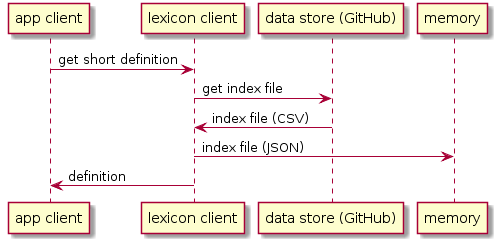

The diagram above was rendered by PlantUML. Its source (embedded in the PNG):
@startuml
"app client" -> "lexicon client": get short definition
"lexicon client" -> "data store (GitHub)" : get index file
"data store (GitHub)" -> "lexicon client" : index file (CSV)
"lexicon client" -> "memory": index file (JSON)
"lexicon client" -> "app client": definition
@enduml